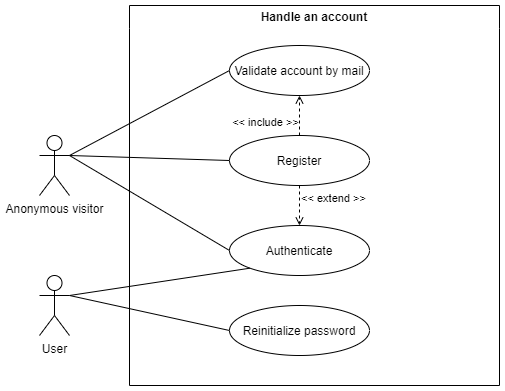

The diagram above was exported from draw.io. Its source (the exported page's mxGraphModel, read from the mxfile embedded in the PNG):
<mxGraphModel dx="1420" dy="768" grid="1" gridSize="10" guides="1" tooltips="1" connect="1" arrows="1" fold="1" page="1" pageScale="1" pageWidth="1169" pageHeight="827" math="0" shadow="0">
  <root>
    <mxCell id="0" />
    <mxCell id="1" parent="0" />
    <mxCell id="yobPQ1K3ACqk3OKhwKMb-1" value="Handle an account" style="swimlane;whiteSpace=wrap;html=1;swimlaneLine=0;" parent="1" vertex="1">
      <mxGeometry x="200" y="60" width="370" height="380" as="geometry">
        <mxRectangle x="240" y="100" width="140" height="30" as="alternateBounds" />
      </mxGeometry>
    </mxCell>
    <mxCell id="yobPQ1K3ACqk3OKhwKMb-2" value="&lt;p style=&quot;line-height: 100%;&quot;&gt;Register&lt;/p&gt;" style="ellipse;whiteSpace=wrap;html=1;" parent="yobPQ1K3ACqk3OKhwKMb-1" vertex="1">
      <mxGeometry x="100" y="130" width="140" height="50" as="geometry" />
    </mxCell>
    <mxCell id="yobPQ1K3ACqk3OKhwKMb-3" value="&lt;p style=&quot;line-height: 100%;&quot;&gt;Authenticate&lt;/p&gt;" style="ellipse;whiteSpace=wrap;html=1;" parent="yobPQ1K3ACqk3OKhwKMb-1" vertex="1">
      <mxGeometry x="100" y="220" width="140" height="50" as="geometry" />
    </mxCell>
    <mxCell id="yobPQ1K3ACqk3OKhwKMb-4" value="&amp;lt;&amp;lt; extend &amp;gt;&amp;gt;" style="endArrow=open;html=1;rounded=0;exitX=0.5;exitY=1;exitDx=0;exitDy=0;endFill=0;dashed=1;entryX=0.5;entryY=0;entryDx=0;entryDy=0;" parent="yobPQ1K3ACqk3OKhwKMb-1" source="yobPQ1K3ACqk3OKhwKMb-2" target="yobPQ1K3ACqk3OKhwKMb-3" edge="1">
      <mxGeometry x="-0.3333" y="34" width="50" height="50" relative="1" as="geometry">
        <mxPoint x="234" y="565" as="sourcePoint" />
        <mxPoint x="240" y="60" as="targetPoint" />
        <Array as="points" />
        <mxPoint as="offset" />
      </mxGeometry>
    </mxCell>
    <mxCell id="7i9fQ3MPqgLOc0LIWEkf-3" value="&lt;p style=&quot;line-height: 100%;&quot;&gt;Validate account by mail&lt;/p&gt;" style="ellipse;whiteSpace=wrap;html=1;" parent="yobPQ1K3ACqk3OKhwKMb-1" vertex="1">
      <mxGeometry x="100" y="40" width="140" height="50" as="geometry" />
    </mxCell>
    <mxCell id="7i9fQ3MPqgLOc0LIWEkf-5" value="&amp;lt;&amp;lt; include &amp;gt;&amp;gt;" style="endArrow=open;html=1;rounded=0;exitX=0.5;exitY=0;exitDx=0;exitDy=0;endFill=0;dashed=1;" parent="yobPQ1K3ACqk3OKhwKMb-1" source="yobPQ1K3ACqk3OKhwKMb-2" target="7i9fQ3MPqgLOc0LIWEkf-3" edge="1">
      <mxGeometry x="-0.3333" y="34" width="50" height="50" relative="1" as="geometry">
        <mxPoint x="180" y="190" as="sourcePoint" />
        <mxPoint x="180" y="230" as="targetPoint" />
        <Array as="points" />
        <mxPoint as="offset" />
      </mxGeometry>
    </mxCell>
    <mxCell id="7i9fQ3MPqgLOc0LIWEkf-6" value="&lt;p style=&quot;line-height: 100%;&quot;&gt;Reinitialize password&lt;br&gt;&lt;/p&gt;" style="ellipse;whiteSpace=wrap;html=1;" parent="yobPQ1K3ACqk3OKhwKMb-1" vertex="1">
      <mxGeometry x="100" y="300" width="140" height="50" as="geometry" />
    </mxCell>
    <mxCell id="yobPQ1K3ACqk3OKhwKMb-5" value="Anonymous visitor" style="shape=umlActor;verticalLabelPosition=bottom;verticalAlign=top;html=1;outlineConnect=0;" parent="1" vertex="1">
      <mxGeometry x="110" y="190" width="30" height="60" as="geometry" />
    </mxCell>
    <mxCell id="yobPQ1K3ACqk3OKhwKMb-6" value="" style="endArrow=none;html=1;rounded=0;exitX=1;exitY=0.3333333333333333;exitDx=0;exitDy=0;exitPerimeter=0;entryX=0;entryY=0.5;entryDx=0;entryDy=0;" parent="1" source="yobPQ1K3ACqk3OKhwKMb-5" target="yobPQ1K3ACqk3OKhwKMb-2" edge="1">
      <mxGeometry width="50" height="50" relative="1" as="geometry">
        <mxPoint x="390" y="150" as="sourcePoint" />
        <mxPoint x="440" y="100" as="targetPoint" />
      </mxGeometry>
    </mxCell>
    <mxCell id="yobPQ1K3ACqk3OKhwKMb-7" value="" style="endArrow=none;html=1;rounded=0;exitX=1;exitY=0.3333333333333333;exitDx=0;exitDy=0;exitPerimeter=0;entryX=0;entryY=0.5;entryDx=0;entryDy=0;" parent="1" source="yobPQ1K3ACqk3OKhwKMb-5" target="yobPQ1K3ACqk3OKhwKMb-3" edge="1">
      <mxGeometry width="50" height="50" relative="1" as="geometry">
        <mxPoint x="140" y="160" as="sourcePoint" />
        <mxPoint x="310" y="170" as="targetPoint" />
      </mxGeometry>
    </mxCell>
    <mxCell id="7i9fQ3MPqgLOc0LIWEkf-1" value="User" style="shape=umlActor;verticalLabelPosition=bottom;verticalAlign=top;html=1;outlineConnect=0;" parent="1" vertex="1">
      <mxGeometry x="110" y="330" width="30" height="60" as="geometry" />
    </mxCell>
    <mxCell id="7i9fQ3MPqgLOc0LIWEkf-2" value="" style="endArrow=none;html=1;rounded=0;exitX=1;exitY=0.3333333333333333;exitDx=0;exitDy=0;exitPerimeter=0;entryX=0;entryY=1;entryDx=0;entryDy=0;" parent="1" source="7i9fQ3MPqgLOc0LIWEkf-1" target="yobPQ1K3ACqk3OKhwKMb-3" edge="1">
      <mxGeometry width="50" height="50" relative="1" as="geometry">
        <mxPoint x="150" y="180" as="sourcePoint" />
        <mxPoint x="310" y="245" as="targetPoint" />
      </mxGeometry>
    </mxCell>
    <mxCell id="7i9fQ3MPqgLOc0LIWEkf-4" value="" style="endArrow=none;html=1;rounded=0;entryX=0;entryY=0.5;entryDx=0;entryDy=0;exitX=1;exitY=0.3333333333333333;exitDx=0;exitDy=0;exitPerimeter=0;" parent="1" source="yobPQ1K3ACqk3OKhwKMb-5" target="7i9fQ3MPqgLOc0LIWEkf-3" edge="1">
      <mxGeometry width="50" height="50" relative="1" as="geometry">
        <mxPoint x="140" y="220" as="sourcePoint" />
        <mxPoint x="310" y="225" as="targetPoint" />
      </mxGeometry>
    </mxCell>
    <mxCell id="7i9fQ3MPqgLOc0LIWEkf-7" value="" style="endArrow=none;html=1;rounded=0;entryX=0;entryY=0.5;entryDx=0;entryDy=0;" parent="1" target="7i9fQ3MPqgLOc0LIWEkf-6" edge="1">
      <mxGeometry width="50" height="50" relative="1" as="geometry">
        <mxPoint x="140" y="350" as="sourcePoint" />
        <mxPoint x="331" y="333" as="targetPoint" />
      </mxGeometry>
    </mxCell>
  </root>
</mxGraphModel>